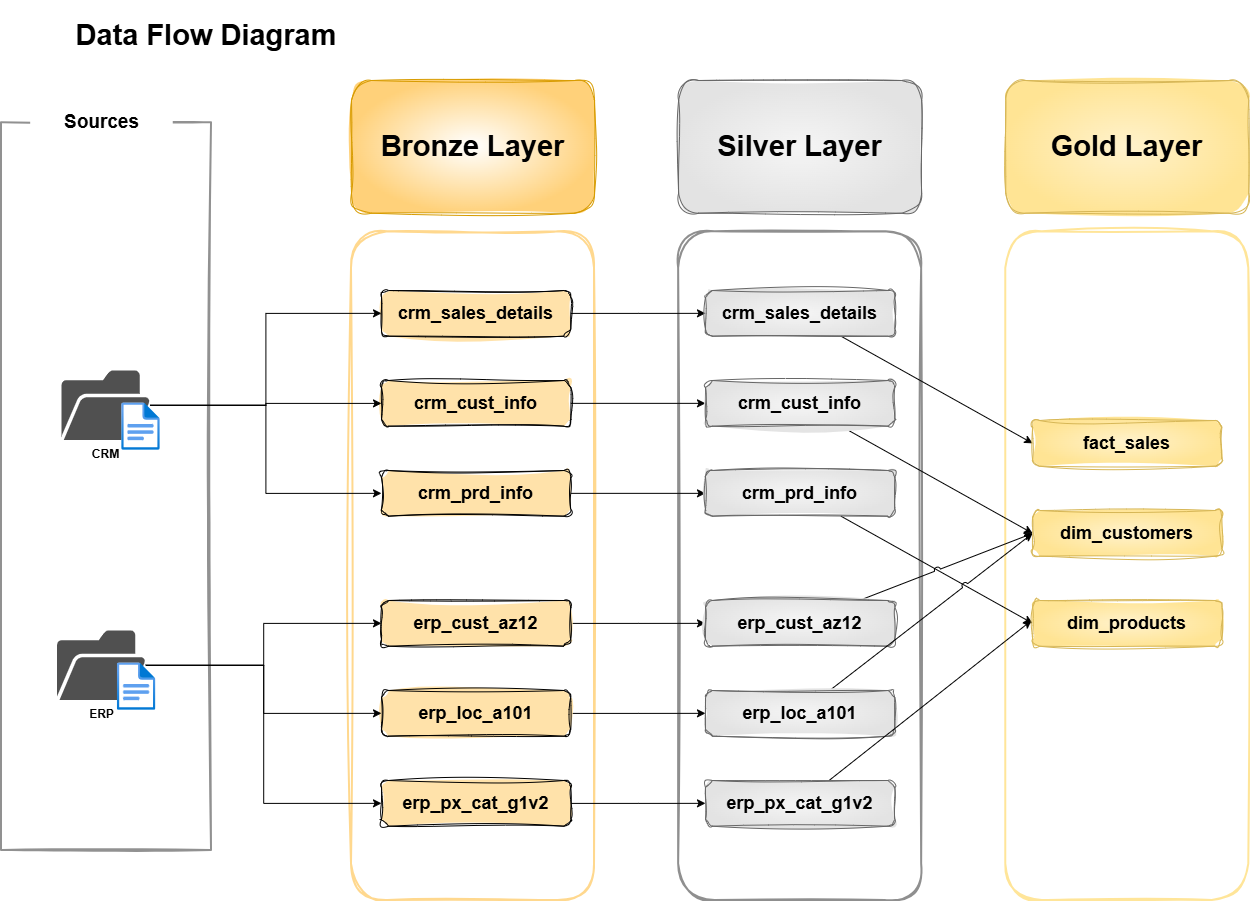

The diagram above was exported from draw.io. Its source (the exported page's mxGraphModel, read from the mxfile embedded in the PNG):
<mxGraphModel dx="1042" dy="626" grid="1" gridSize="10" guides="1" tooltips="1" connect="1" arrows="1" fold="1" page="1" pageScale="1" pageWidth="850" pageHeight="1100" math="0" shadow="0">
  <root>
    <mxCell id="0" />
    <mxCell id="1" parent="0" />
    <mxCell id="I0ss5INbpS-6PsZRUbeb-3" parent="1" style="text;html=1;whiteSpace=wrap;strokeColor=none;fillColor=none;align=center;verticalAlign=middle;rounded=0;" value="&lt;font style=&quot;font-size: 29px;&quot;&gt;&lt;b style=&quot;&quot;&gt;Data Flow Diagram&lt;/b&gt;&lt;/font&gt;" vertex="1">
      <mxGeometry height="70" width="370" x="30" y="40" as="geometry" />
    </mxCell>
    <mxCell id="I0ss5INbpS-6PsZRUbeb-1" parent="1" style="rounded=0;whiteSpace=wrap;html=1;strokeColor=#919191;fillColor=none;strokeWidth=2;sketch=1;curveFitting=1;jiggle=2;" value="" vertex="1">
      <mxGeometry height="727.66" width="210" x="10" y="162.34" as="geometry" />
    </mxCell>
    <mxCell id="I0ss5INbpS-6PsZRUbeb-4" parent="1" style="rounded=0;whiteSpace=wrap;html=1;fillColor=default;strokeColor=none;" value="&lt;font style=&quot;font-size: 19px;&quot;&gt;&lt;b style=&quot;&quot;&gt;Sources&lt;/b&gt;&lt;/font&gt;" vertex="1">
      <mxGeometry height="64.68085106382978" width="142.58426966292134" x="38.67404494382022" y="130" as="geometry" />
    </mxCell>
    <mxCell id="7GRxY_u9zEx48vVIWb9P-1" connectable="0" parent="1" style="group" value="" vertex="1">
      <mxGeometry height="79.86851541955531" width="98.77921348314608" x="65.60662921348315" y="670.0046808510639" as="geometry" />
    </mxCell>
    <mxCell id="JRp44hr6tyxnmMHXxrH5-9" parent="7GRxY_u9zEx48vVIWb9P-1" style="sketch=0;pointerEvents=1;shadow=0;dashed=0;html=1;strokeColor=none;fillColor=#505050;labelPosition=center;verticalLabelPosition=bottom;verticalAlign=top;outlineConnect=0;align=center;shape=mxgraph.office.concepts.folder_open;fontStyle=1" value="ERP" vertex="1">
      <mxGeometry height="69.53191489361701" width="88.71910112359551" as="geometry" />
    </mxCell>
    <mxCell id="JRp44hr6tyxnmMHXxrH5-10" parent="7GRxY_u9zEx48vVIWb9P-1" style="image;aspect=fixed;html=1;points=[];align=center;fontSize=12;image=img/lib/azure2/general/File.svg;flipH=0;legacyAnchorPoints=0;" value="" vertex="1">
      <mxGeometry height="47.528089887640455" width="38.576966292134834" x="60.20224719101124" y="32.34042553191483" as="geometry" />
    </mxCell>
    <mxCell id="7GRxY_u9zEx48vVIWb9P-2" connectable="0" parent="1" style="group" value="" vertex="1">
      <mxGeometry height="79.86851541955537" width="98.77921348314608" x="69.99662921348315" y="410.001914893617" as="geometry" />
    </mxCell>
    <mxCell id="JRp44hr6tyxnmMHXxrH5-1" parent="7GRxY_u9zEx48vVIWb9P-2" style="sketch=0;pointerEvents=1;shadow=0;dashed=0;html=1;strokeColor=none;fillColor=#505050;labelPosition=center;verticalLabelPosition=bottom;verticalAlign=top;outlineConnect=0;align=center;shape=mxgraph.office.concepts.folder_open;fontStyle=1" value="CRM" vertex="1">
      <mxGeometry height="69.53191489361701" width="88.71910112359551" as="geometry" />
    </mxCell>
    <mxCell id="JRp44hr6tyxnmMHXxrH5-7" parent="7GRxY_u9zEx48vVIWb9P-2" style="image;aspect=fixed;html=1;points=[];align=center;fontSize=12;image=img/lib/azure2/general/File.svg;" value="" vertex="1">
      <mxGeometry height="47.528089887640455" width="38.576966292134834" x="60.20224719101124" y="32.34042553191489" as="geometry" />
    </mxCell>
    <mxCell id="I0ss5INbpS-6PsZRUbeb-9" parent="1" style="rounded=1;whiteSpace=wrap;html=1;fillColor=default;fontSize=29;strokeColor=#d79b00;gradientColor=light-dark(#ffd17a, #a05300);gradientDirection=radial;sketch=1;curveFitting=1;jiggle=2;fontStyle=1" value="Bronze Layer" vertex="1">
      <mxGeometry height="132.71315052160958" width="243.02332674107032" x="360.00397737304843" y="120" as="geometry" />
    </mxCell>
    <mxCell id="I0ss5INbpS-6PsZRUbeb-10" parent="1" style="rounded=1;whiteSpace=wrap;html=1;fillColor=none;fontSize=20;strokeColor=light-dark(#ffd88e, #4b2d08);strokeWidth=2;sketch=1;curveFitting=1;jiggle=2;" value="" vertex="1">
      <mxGeometry height="668.7093889716841" width="243.01749326059925" x="360" y="271.29061102831594" as="geometry" />
    </mxCell>
    <mxCell id="I0ss5INbpS-6PsZRUbeb-11" parent="1" style="rounded=1;whiteSpace=wrap;html=1;fillColor=#f5f5f5;fontSize=29;strokeColor=#666666;gradientColor=light-dark(#e3e3e3, #535353);gradientDirection=radial;sketch=1;curveFitting=1;jiggle=2;fontStyle=1" value="Silver Layer" vertex="1">
      <mxGeometry height="132.71315052160958" width="243.02332674107032" x="687.1344255459671" y="120" as="geometry" />
    </mxCell>
    <mxCell id="I0ss5INbpS-6PsZRUbeb-12" parent="1" style="rounded=1;whiteSpace=wrap;html=1;fillColor=none;fontSize=20;strokeColor=light-dark(#8f8f8f, #959595);gradientColor=#b3b3b3;strokeWidth=2;sketch=1;curveFitting=1;jiggle=2;" value="" vertex="1">
      <mxGeometry height="668.7093889716841" width="243.01749326059925" x="687.1389332354221" y="271.29061102831594" as="geometry" />
    </mxCell>
    <mxCell id="I0ss5INbpS-6PsZRUbeb-13" parent="1" style="rounded=1;whiteSpace=wrap;html=1;fillColor=#fff2cc;fontSize=29;gradientColor=light-dark(#ffe494, #543300);strokeColor=#d6b656;gradientDirection=radial;sketch=1;curveFitting=1;jiggle=2;fontStyle=1" value="Gold Layer" vertex="1">
      <mxGeometry height="132.71315052160958" width="243.02332674107032" x="1014.2766732589296" y="120" as="geometry" />
    </mxCell>
    <mxCell id="I0ss5INbpS-6PsZRUbeb-14" parent="1" style="rounded=1;whiteSpace=wrap;html=1;fillColor=none;fontSize=20;strokeColor=#FFE599;strokeWidth=2;sketch=1;curveFitting=1;jiggle=2;" value="" vertex="1">
      <mxGeometry height="668.7093889716841" width="243.01749326059925" x="1014.2778664708441" y="271.29061102831594" as="geometry" />
    </mxCell>
    <mxCell id="d5SDUqjhtYE-L71djOVO-13" edge="1" parent="1" source="7GRxY_u9zEx48vVIWb9P-3" style="edgeStyle=orthogonalEdgeStyle;rounded=0;orthogonalLoop=1;jettySize=auto;html=1;entryX=0;entryY=0.5;entryDx=0;entryDy=0;fontStyle=1" target="d5SDUqjhtYE-L71djOVO-7">
      <mxGeometry relative="1" as="geometry" />
    </mxCell>
    <mxCell id="7GRxY_u9zEx48vVIWb9P-3" parent="1" style="rounded=1;whiteSpace=wrap;html=1;fillColor=light-dark(#ffe2aa, #ededed);fontSize=18;sketch=1;curveFitting=1;jiggle=2;fontStyle=1" value="crm_sales_details" vertex="1">
      <mxGeometry height="45.7" width="189.29" x="390" y="330" as="geometry" />
    </mxCell>
    <mxCell id="d5SDUqjhtYE-L71djOVO-14" edge="1" parent="1" source="7GRxY_u9zEx48vVIWb9P-10" style="edgeStyle=orthogonalEdgeStyle;rounded=0;orthogonalLoop=1;jettySize=auto;html=1;fontStyle=1" target="d5SDUqjhtYE-L71djOVO-8">
      <mxGeometry relative="1" as="geometry" />
    </mxCell>
    <mxCell id="7GRxY_u9zEx48vVIWb9P-10" parent="1" style="rounded=1;whiteSpace=wrap;html=1;fillColor=light-dark(#ffe2aa, #ededed);fontSize=18;sketch=1;curveFitting=1;jiggle=2;fontStyle=1" value="crm_cust_info" vertex="1">
      <mxGeometry height="45.7" width="189.29" x="390" y="420" as="geometry" />
    </mxCell>
    <mxCell id="d5SDUqjhtYE-L71djOVO-15" edge="1" parent="1" source="7GRxY_u9zEx48vVIWb9P-11" style="edgeStyle=orthogonalEdgeStyle;rounded=0;orthogonalLoop=1;jettySize=auto;html=1;fontStyle=1" target="d5SDUqjhtYE-L71djOVO-9">
      <mxGeometry relative="1" as="geometry" />
    </mxCell>
    <mxCell id="7GRxY_u9zEx48vVIWb9P-11" parent="1" style="rounded=1;whiteSpace=wrap;html=1;fillColor=light-dark(#ffe2aa, #ededed);fontSize=18;sketch=1;curveFitting=1;jiggle=2;fontStyle=1" value="crm_prd_info" vertex="1">
      <mxGeometry height="45.7" width="189.29" x="390" y="510" as="geometry" />
    </mxCell>
    <mxCell id="d5SDUqjhtYE-L71djOVO-16" edge="1" parent="1" source="7GRxY_u9zEx48vVIWb9P-15" style="edgeStyle=orthogonalEdgeStyle;rounded=0;orthogonalLoop=1;jettySize=auto;html=1;entryX=0;entryY=0.5;entryDx=0;entryDy=0;fontStyle=1" target="d5SDUqjhtYE-L71djOVO-10">
      <mxGeometry relative="1" as="geometry" />
    </mxCell>
    <mxCell id="7GRxY_u9zEx48vVIWb9P-15" parent="1" style="rounded=1;whiteSpace=wrap;html=1;fillColor=light-dark(#ffe2aa, #ededed);fontSize=18;sketch=1;curveFitting=1;jiggle=2;fontStyle=1" value="erp_cust_az12" vertex="1">
      <mxGeometry height="45.7" width="189.29" x="390" y="640" as="geometry" />
    </mxCell>
    <mxCell id="d5SDUqjhtYE-L71djOVO-17" edge="1" parent="1" source="7GRxY_u9zEx48vVIWb9P-16" style="edgeStyle=orthogonalEdgeStyle;rounded=0;orthogonalLoop=1;jettySize=auto;html=1;entryX=0;entryY=0.5;entryDx=0;entryDy=0;fontStyle=1" target="d5SDUqjhtYE-L71djOVO-11">
      <mxGeometry relative="1" as="geometry" />
    </mxCell>
    <mxCell id="7GRxY_u9zEx48vVIWb9P-16" parent="1" style="rounded=1;whiteSpace=wrap;html=1;fillColor=light-dark(#ffe2aa, #ededed);fontSize=18;sketch=1;curveFitting=1;jiggle=2;fontStyle=1" value="erp_loc_a101" vertex="1">
      <mxGeometry height="45.7" width="189.29" x="390" y="730" as="geometry" />
    </mxCell>
    <mxCell id="d5SDUqjhtYE-L71djOVO-18" edge="1" parent="1" source="7GRxY_u9zEx48vVIWb9P-17" style="edgeStyle=orthogonalEdgeStyle;rounded=0;orthogonalLoop=1;jettySize=auto;html=1;entryX=0;entryY=0.5;entryDx=0;entryDy=0;fontStyle=1" target="d5SDUqjhtYE-L71djOVO-12">
      <mxGeometry relative="1" as="geometry" />
    </mxCell>
    <mxCell id="7GRxY_u9zEx48vVIWb9P-17" parent="1" style="rounded=1;whiteSpace=wrap;html=1;fillColor=light-dark(#ffe2aa, #ededed);fontSize=18;sketch=1;curveFitting=1;jiggle=2;fontStyle=1" value="erp_px_cat_g1v2" vertex="1">
      <mxGeometry height="45.7" width="189.29" x="390" y="820" as="geometry" />
    </mxCell>
    <mxCell id="7GRxY_u9zEx48vVIWb9P-21" edge="1" parent="1" source="JRp44hr6tyxnmMHXxrH5-1" style="edgeStyle=orthogonalEdgeStyle;rounded=0;orthogonalLoop=1;jettySize=auto;html=1;entryX=0;entryY=0.5;entryDx=0;entryDy=0;" target="7GRxY_u9zEx48vVIWb9P-3" value="">
      <mxGeometry relative="1" as="geometry">
        <mxPoint x="320.02857142857135" y="382.8478723404254" as="targetPoint" />
      </mxGeometry>
    </mxCell>
    <mxCell id="7GRxY_u9zEx48vVIWb9P-24" edge="1" parent="1" source="JRp44hr6tyxnmMHXxrH5-1" style="edgeStyle=orthogonalEdgeStyle;rounded=0;orthogonalLoop=1;jettySize=auto;html=1;" target="7GRxY_u9zEx48vVIWb9P-10">
      <mxGeometry relative="1" as="geometry" />
    </mxCell>
    <mxCell id="7GRxY_u9zEx48vVIWb9P-25" edge="1" parent="1" source="JRp44hr6tyxnmMHXxrH5-1" style="edgeStyle=orthogonalEdgeStyle;rounded=0;orthogonalLoop=1;jettySize=auto;html=1;entryX=0;entryY=0.5;entryDx=0;entryDy=0;" target="7GRxY_u9zEx48vVIWb9P-11">
      <mxGeometry relative="1" as="geometry" />
    </mxCell>
    <mxCell id="7GRxY_u9zEx48vVIWb9P-26" edge="1" parent="1" source="JRp44hr6tyxnmMHXxrH5-9" style="edgeStyle=orthogonalEdgeStyle;rounded=0;orthogonalLoop=1;jettySize=auto;html=1;entryX=0;entryY=0.5;entryDx=0;entryDy=0;" target="7GRxY_u9zEx48vVIWb9P-15">
      <mxGeometry relative="1" as="geometry" />
    </mxCell>
    <mxCell id="7GRxY_u9zEx48vVIWb9P-27" edge="1" parent="1" source="JRp44hr6tyxnmMHXxrH5-9" style="edgeStyle=orthogonalEdgeStyle;rounded=0;orthogonalLoop=1;jettySize=auto;html=1;entryX=0;entryY=0.5;entryDx=0;entryDy=0;" target="7GRxY_u9zEx48vVIWb9P-16">
      <mxGeometry relative="1" as="geometry" />
    </mxCell>
    <mxCell id="7GRxY_u9zEx48vVIWb9P-28" edge="1" parent="1" source="JRp44hr6tyxnmMHXxrH5-9" style="edgeStyle=orthogonalEdgeStyle;rounded=0;orthogonalLoop=1;jettySize=auto;html=1;entryX=0;entryY=0.5;entryDx=0;entryDy=0;" target="7GRxY_u9zEx48vVIWb9P-17">
      <mxGeometry relative="1" as="geometry" />
    </mxCell>
    <mxCell id="Bqb8d5s1gIIJkVUOVF6C-4" edge="1" parent="1" source="d5SDUqjhtYE-L71djOVO-7" style="rounded=0;orthogonalLoop=1;jettySize=auto;html=1;entryX=0;entryY=0.5;entryDx=0;entryDy=0;jumpStyle=arc;" target="Bqb8d5s1gIIJkVUOVF6C-1">
      <mxGeometry relative="1" as="geometry" />
    </mxCell>
    <mxCell id="d5SDUqjhtYE-L71djOVO-7" parent="1" style="rounded=1;whiteSpace=wrap;html=1;fillColor=#f5f5f5;fontSize=18;sketch=1;curveFitting=1;jiggle=2;strokeColor=#666666;align=center;verticalAlign=middle;fontFamily=Helvetica;fontColor=default;gradientColor=light-dark(#e3e3e3, #535353);gradientDirection=radial;fontStyle=1" value="crm_sales_details" vertex="1">
      <mxGeometry height="45.7" width="189.29" x="714" y="330" as="geometry" />
    </mxCell>
    <mxCell id="Bqb8d5s1gIIJkVUOVF6C-5" edge="1" parent="1" source="d5SDUqjhtYE-L71djOVO-8" style="rounded=0;orthogonalLoop=1;jettySize=auto;html=1;entryX=0;entryY=0.5;entryDx=0;entryDy=0;jumpStyle=arc;" target="Bqb8d5s1gIIJkVUOVF6C-2">
      <mxGeometry relative="1" as="geometry" />
    </mxCell>
    <mxCell id="d5SDUqjhtYE-L71djOVO-8" parent="1" style="rounded=1;whiteSpace=wrap;html=1;fillColor=#f5f5f5;fontSize=18;sketch=1;curveFitting=1;jiggle=2;strokeColor=#666666;align=center;verticalAlign=middle;fontFamily=Helvetica;fontColor=default;gradientColor=light-dark(#e3e3e3, #535353);gradientDirection=radial;fontStyle=1" value="crm_cust_info" vertex="1">
      <mxGeometry height="45.7" width="189.29" x="714" y="420" as="geometry" />
    </mxCell>
    <mxCell id="Bqb8d5s1gIIJkVUOVF6C-8" edge="1" parent="1" source="d5SDUqjhtYE-L71djOVO-9" style="rounded=0;orthogonalLoop=1;jettySize=auto;html=1;entryX=0;entryY=0.5;entryDx=0;entryDy=0;jumpStyle=arc;" target="Bqb8d5s1gIIJkVUOVF6C-3">
      <mxGeometry relative="1" as="geometry" />
    </mxCell>
    <mxCell id="d5SDUqjhtYE-L71djOVO-9" parent="1" style="rounded=1;whiteSpace=wrap;html=1;fillColor=#f5f5f5;fontSize=18;sketch=1;curveFitting=1;jiggle=2;strokeColor=#666666;align=center;verticalAlign=middle;fontFamily=Helvetica;fontColor=default;gradientColor=light-dark(#e3e3e3, #535353);gradientDirection=radial;fontStyle=1" value="crm_prd_info" vertex="1">
      <mxGeometry height="45.7" width="189.29" x="714" y="510" as="geometry" />
    </mxCell>
    <mxCell id="Bqb8d5s1gIIJkVUOVF6C-6" edge="1" parent="1" source="d5SDUqjhtYE-L71djOVO-10" style="rounded=0;orthogonalLoop=1;jettySize=auto;html=1;entryX=0;entryY=0.5;entryDx=0;entryDy=0;jumpStyle=arc;" target="Bqb8d5s1gIIJkVUOVF6C-2">
      <mxGeometry relative="1" as="geometry">
        <mxPoint x="1040" y="570" as="targetPoint" />
      </mxGeometry>
    </mxCell>
    <mxCell id="d5SDUqjhtYE-L71djOVO-10" parent="1" style="rounded=1;whiteSpace=wrap;html=1;fillColor=#f5f5f5;fontSize=18;sketch=1;curveFitting=1;jiggle=2;strokeColor=#666666;align=center;verticalAlign=middle;fontFamily=Helvetica;fontColor=default;gradientColor=light-dark(#e3e3e3, #535353);gradientDirection=radial;fontStyle=1" value="erp_cust_az12" vertex="1">
      <mxGeometry height="45.7" width="189.29" x="714" y="640" as="geometry" />
    </mxCell>
    <mxCell id="Bqb8d5s1gIIJkVUOVF6C-7" edge="1" parent="1" source="d5SDUqjhtYE-L71djOVO-11" style="rounded=0;orthogonalLoop=1;jettySize=auto;html=1;entryX=0;entryY=0.5;entryDx=0;entryDy=0;jumpStyle=arc;" target="Bqb8d5s1gIIJkVUOVF6C-2">
      <mxGeometry relative="1" as="geometry" />
    </mxCell>
    <mxCell id="d5SDUqjhtYE-L71djOVO-11" parent="1" style="rounded=1;whiteSpace=wrap;html=1;fillColor=#f5f5f5;fontSize=18;sketch=1;curveFitting=1;jiggle=2;strokeColor=#666666;align=center;verticalAlign=middle;fontFamily=Helvetica;fontColor=default;gradientColor=light-dark(#e3e3e3, #535353);gradientDirection=radial;fontStyle=1" value="erp_loc_a101" vertex="1">
      <mxGeometry height="45.7" width="189.29" x="714" y="730" as="geometry" />
    </mxCell>
    <mxCell id="Bqb8d5s1gIIJkVUOVF6C-9" edge="1" parent="1" source="d5SDUqjhtYE-L71djOVO-12" style="rounded=0;orthogonalLoop=1;jettySize=auto;html=1;jumpStyle=arc;">
      <mxGeometry relative="1" as="geometry">
        <mxPoint x="1040" y="660" as="targetPoint" />
      </mxGeometry>
    </mxCell>
    <mxCell id="d5SDUqjhtYE-L71djOVO-12" parent="1" style="rounded=1;whiteSpace=wrap;html=1;fillColor=#f5f5f5;fontSize=18;sketch=1;curveFitting=1;jiggle=2;strokeColor=#666666;align=center;verticalAlign=middle;fontFamily=Helvetica;fontColor=default;gradientColor=light-dark(#e3e3e3, #535353);gradientDirection=radial;fontStyle=1" value="erp_px_cat_g1v2" vertex="1">
      <mxGeometry height="45.7" width="189.29" x="714" y="820" as="geometry" />
    </mxCell>
    <mxCell id="Bqb8d5s1gIIJkVUOVF6C-1" parent="1" style="rounded=1;whiteSpace=wrap;html=1;fillColor=#fff2cc;fontSize=18;sketch=1;curveFitting=1;jiggle=2;strokeColor=#d6b656;align=center;verticalAlign=middle;fontFamily=Helvetica;fontColor=default;gradientColor=light-dark(#ffe494, #543300);gradientDirection=radial;fontStyle=1;" value="fact_sales" vertex="1">
      <mxGeometry height="45.7" width="189.29" x="1041.1399999999999" y="460" as="geometry" />
    </mxCell>
    <mxCell id="Bqb8d5s1gIIJkVUOVF6C-2" parent="1" style="rounded=1;whiteSpace=wrap;html=1;fillColor=#fff2cc;fontSize=18;sketch=1;curveFitting=1;jiggle=2;strokeColor=#d6b656;align=center;verticalAlign=middle;fontFamily=Helvetica;fontColor=default;gradientColor=light-dark(#ffe494, #543300);gradientDirection=radial;fontStyle=1;" value="dim_customers" vertex="1">
      <mxGeometry height="45.7" width="189.29" x="1041.1399999999999" y="550" as="geometry" />
    </mxCell>
    <mxCell id="Bqb8d5s1gIIJkVUOVF6C-3" parent="1" style="rounded=1;whiteSpace=wrap;html=1;fillColor=#fff2cc;fontSize=18;sketch=1;curveFitting=1;jiggle=2;strokeColor=#d6b656;align=center;verticalAlign=middle;fontFamily=Helvetica;fontColor=default;gradientColor=light-dark(#ffe494, #543300);gradientDirection=radial;fontStyle=1;" value="dim_products" vertex="1">
      <mxGeometry height="45.7" width="189.29" x="1041.1399999999999" y="640" as="geometry" />
    </mxCell>
  </root>
</mxGraphModel>